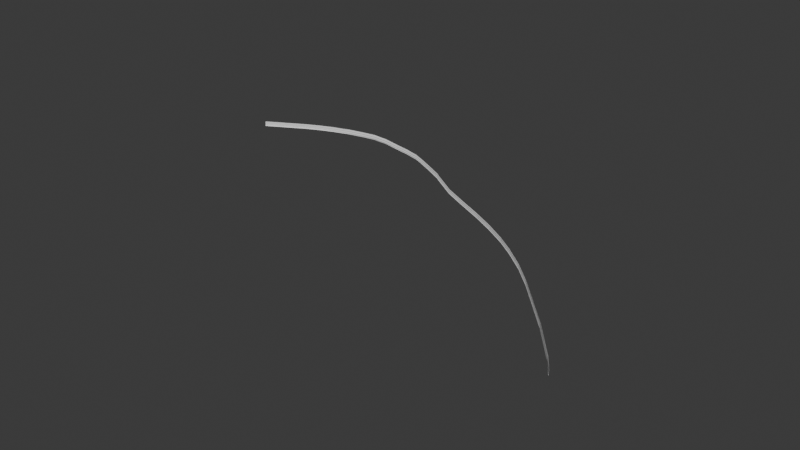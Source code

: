 # Source: guard_11_.blend  (saved by Blender 4.2.66; exported with 4.5.12 LTS)
import bpy
from mathutils import Matrix  # noqa: F401  (used for matrix-valued properties, if any)

bpy.ops.wm.read_factory_settings(use_empty=True)
scene = bpy.context.scene
scene.name = 'Scene'

# ---- collections
col_collection = bpy.data.collections.new('Collection'); scene.collection.children.link(col_collection)

# ---- world
world_world = bpy.data.worlds.new('World'); scene.world = world_world
world_world.use_nodes = True; world_world.node_tree.nodes.clear()
_N = world_world.node_tree.nodes; _L = world_world.node_tree.links
n0 = _N.new('ShaderNodeOutputWorld'); n0.name = 'World Output'; n0.location = (300, 300)
n1 = _N.new('ShaderNodeBackground'); n1.name = 'Background'; n1.location = (10, 300)
n1.inputs[0].default_value = (0.05088, 0.05088, 0.05088, 1.0)
_L.new(n1.outputs[0], n0.inputs[0])
n0.is_active_output = True
world_world.color = (0.05088, 0.05088, 0.05088)
world_world.sun_shadow_jitter_overblur = 0.0

# ---- meshes
me_plane_001 = bpy.data.meshes.new('Plane.001')
me_plane_001.from_pydata([(-5.552, -0.747, 7.502), (-4.043, -0.4907, 6.184), (-4.043, -0.4438, 6.173), (-5.56, -0.7017, 7.498), (-5.554, -0.7906, 7.493), (-4.043, -0.5353, 6.173), (-5.553, -0.73, 7.498), (-4.044, -0.474, 6.177), (-4.041, -0.5091, 6.175), (-5.551, -0.7651, 7.496), (-5.55, -0.7811, 7.501), (-4.04, -0.5253, 6.182), (-4.045, -0.456, 6.186), (-5.555, -0.7123, 7.504), (-4.119, -0.5035, 6.324), (-4.178, -0.5135, 6.436), (-4.326, -0.5352, 6.653), (-4.538, -0.574, 6.907), (-4.793, -0.6329, 7.138), (-5.068, -0.6756, 7.314), (-5.071, -0.6296, 7.315), (-4.792, -0.5863, 7.135), (-4.533, -0.5273, 6.907), (-4.329, -0.4892, 6.654), (-4.181, -0.4673, 6.433), (-4.122, -0.457, 6.317), (-4.116, -0.5479, 6.313), (-4.175, -0.5581, 6.428), (-4.323, -0.58, 6.65), (-4.527, -0.6182, 6.902), (-4.786, -0.6772, 7.131), (-5.065, -0.7204, 7.311), (-4.12, -0.4868, 6.317), (-4.179, -0.4968, 6.428), (-4.327, -0.5185, 6.646), (-4.539, -0.5572, 6.9), (-4.794, -0.6162, 7.131), (-5.069, -0.6589, 7.307), (-4.118, -0.5218, 6.316), (-4.177, -0.5319, 6.427), (-4.325, -0.5536, 6.644), (-4.536, -0.5923, 6.899), (-4.792, -0.6512, 7.13), (-5.067, -0.6939, 7.305), (-4.117, -0.538, 6.323), (-4.176, -0.5481, 6.434), (-4.324, -0.5697, 6.651), (-4.535, -0.6085, 6.906), (-4.791, -0.6674, 7.137), (-5.066, -0.7101, 7.312), (-4.121, -0.4688, 6.326), (-4.181, -0.4788, 6.437), (-4.328, -0.5005, 6.655), (-4.54, -0.5392, 6.909), (-4.795, -0.5982, 7.14), (-5.07, -0.6409, 7.315), (-3.634, -0.4006, 5.034), (-3.648, -0.3556, 5.025), (-3.648, -0.445, 5.025), (-3.635, -0.3836, 5.029), (-3.633, -0.4187, 5.028), (-3.632, -0.4348, 5.032), (-3.636, -0.366, 5.035), (-3.94, -0.4722, 5.969), (-3.939, -0.4905, 5.961), (-3.947, -0.4262, 5.959), (-3.938, -0.5066, 5.967), (-3.947, -0.5167, 5.959), (-3.942, -0.4376, 5.971), (-3.941, -0.4554, 5.963), (-5.909, -0.8007, 7.578), (-5.917, -0.7555, 7.574), (-5.911, -0.8443, 7.569), (-5.91, -0.7837, 7.574), (-5.908, -0.8188, 7.572), (-5.907, -0.8348, 7.577), (-5.911, -0.7661, 7.58), (-3.846, -0.4355, 5.717), (-3.855, -0.4969, 5.713), (-3.843, -0.4706, 5.716), (-3.845, -0.4524, 5.723), (-3.855, -0.4069, 5.713), (-3.842, -0.4867, 5.721), (-3.847, -0.4178, 5.724), (-4.22, -0.5197, 6.497), (-4.223, -0.4735, 6.496), (-4.217, -0.5644, 6.492), (-4.221, -0.503, 6.49), (-4.219, -0.538, 6.488), (-4.218, -0.5542, 6.496), (-4.222, -0.485, 6.499), (-4.461, -0.5537, 6.827), (-4.459, -0.5073, 6.827), (-4.453, -0.5981, 6.823), (-4.462, -0.537, 6.82), (-4.459, -0.5721, 6.818), (-4.458, -0.5882, 6.826), (-4.463, -0.519, 6.829), (-4.662, -0.5996, 7.028), (-4.659, -0.553, 7.026), (-4.653, -0.6439, 7.022), (-4.663, -0.5829, 7.021), (-4.66, -0.6179, 7.019), (-4.659, -0.6341, 7.026), (-4.664, -0.5649, 7.03), (-4.609, -0.5397, 6.983), (-4.613, -0.5864, 6.985), (-4.603, -0.6306, 6.979), (-4.614, -0.5696, 6.978), (-4.612, -0.6047, 6.976), (-4.611, -0.6209, 6.983), (-4.615, -0.5516, 6.987), (-5.004, -0.6633, 7.279), (-5.006, -0.6171, 7.279), (-5.0, -0.708, 7.275), (-5.005, -0.6465, 7.272), (-5.002, -0.6816, 7.27), (-5.001, -0.6978, 7.278), (-5.006, -0.6285, 7.281), (-5.3, -0.7085, 7.423), (-5.299, -0.7527, 7.417), (-5.301, -0.6916, 7.417), (-5.298, -0.7267, 7.415), (-5.297, -0.7428, 7.421), (-5.302, -0.6738, 7.424), (-5.305, -0.6628, 7.421), (-5.184, -0.6385, 7.373), (-5.18, -0.6844, 7.374), (-5.178, -0.7289, 7.369), (-5.181, -0.6675, 7.367), (-5.179, -0.7026, 7.365), (-5.178, -0.7188, 7.372), (-5.182, -0.6497, 7.375), (-5.423, -0.7324, 7.467), (-5.424, -0.7764, 7.459), (-5.424, -0.7155, 7.461), (-5.422, -0.7506, 7.46), (-5.421, -0.7667, 7.465), (-5.425, -0.6978, 7.468), (-5.43, -0.687, 7.463), (-5.82, -0.7643, 7.561), (-5.818, -0.7813, 7.565), (-5.817, -0.7994, 7.559), (-5.821, -0.7467, 7.567), (-5.816, -0.8155, 7.564), (-5.82, -0.8249, 7.556), (-5.826, -0.7361, 7.561), (-7.132, -0.8825, 7.824), (-7.123, -0.9458, 7.823), (-7.126, -0.8931, 7.83), (-7.126, -0.9713, 7.82), (-7.122, -0.9619, 7.827), (-7.124, -0.9277, 7.829), (-7.125, -0.9107, 7.824), (-7.543, -0.9432, 7.896), (-7.551, -0.898, 7.892), (-7.545, -0.9868, 7.887), (-7.544, -0.9262, 7.892), (-7.542, -0.9613, 7.89), (-7.541, -0.9774, 7.895), (-7.545, -0.9086, 7.898), (-6.289, -0.8671, 7.637), (-6.288, -0.8852, 7.631), (-6.297, -0.8219, 7.632), (-6.287, -0.9012, 7.635), (-6.29, -0.8501, 7.633), (-6.292, -0.8325, 7.639), (-6.291, -0.9107, 7.628), (-6.653, -0.8655, 7.724), (-6.649, -0.9342, 7.721), (-6.65, -0.9182, 7.716), (-6.652, -0.8831, 7.718), (-6.653, -0.9437, 7.714), (-6.659, -0.8549, 7.718), (-6.651, -0.9001, 7.723), (-8.308, -0.9648, 7.945), (-8.316, -0.9196, 7.941), (-8.31, -1.008, 7.936), (-8.309, -0.9478, 7.941), (-8.306, -0.9829, 7.939), (-8.305, -0.999, 7.944), (-8.31, -0.9302, 7.947), (-7.953, -0.9902, 7.936), (-7.957, -0.9997, 7.929), (-7.963, -0.9109, 7.933), (-7.958, -0.9215, 7.94), (-7.954, -0.9742, 7.932), (-7.956, -0.9391, 7.934), (-7.955, -0.9561, 7.938), (-10.23, -1.058, 7.692), (-10.24, -1.013, 7.687), (-10.24, -1.102, 7.683), (-10.24, -1.041, 7.687), (-10.23, -1.076, 7.686), (-10.23, -1.092, 7.69), (-10.24, -1.023, 7.693), (-8.765, -0.9989, 7.922), (-8.764, -1.015, 7.927), (-8.769, -0.9462, 7.93), (-8.767, -0.9638, 7.924), (-8.766, -0.9808, 7.928), (-8.774, -0.9356, 7.924), (-8.768, -1.024, 7.919), (-9.196, -1.019, 7.871), (-9.199, -0.966, 7.878), (-9.197, -1.001, 7.877), (-9.205, -0.9554, 7.872), (-9.195, -1.035, 7.875), (-9.198, -0.9836, 7.872), (-9.199, -1.044, 7.868), (-11.23, -1.112, 7.425), (-11.24, -1.067, 7.421), (-11.23, -1.156, 7.416), (-11.23, -1.095, 7.421), (-11.23, -1.13, 7.419), (-11.23, -1.146, 7.424), (-11.23, -1.077, 7.427), (-10.93, -1.112, 7.515), (-10.93, -1.128, 7.519), (-10.94, -1.059, 7.523), (-10.93, -1.076, 7.516), (-10.93, -1.093, 7.521), (-10.94, -1.048, 7.516), (-10.94, -1.137, 7.512)], [], [(38, 8, 1, 14), (50, 12, 2, 25), (14, 1, 7, 32), (44, 11, 8, 38), (26, 5, 11, 44), (32, 7, 12, 50), (129, 37, 55, 132), (115, 36, 54, 118), (108, 35, 53, 111), (94, 34, 52, 97), (87, 33, 51, 90), (33, 32, 50, 51), (128, 31, 49, 131), (114, 30, 48, 117), (107, 29, 47, 110), (93, 28, 46, 96), (86, 27, 45, 89), (27, 26, 44, 45), (131, 49, 43, 130), (117, 48, 42, 116), (110, 47, 41, 109), (96, 46, 40, 95), (89, 45, 39, 88), (45, 44, 38, 39), (127, 19, 37, 129), (112, 18, 36, 115), (106, 17, 35, 108), (91, 16, 34, 94), (84, 15, 33, 87), (15, 14, 32, 33), (132, 55, 20, 126), (118, 54, 21, 113), (111, 53, 22, 105), (97, 52, 23, 92), (90, 51, 24, 85), (51, 50, 25, 24), (130, 43, 19, 127), (116, 42, 18, 112), (109, 41, 17, 106), (95, 40, 16, 91), (88, 39, 15, 84), (39, 38, 14, 15), (83, 77, 59, 62), (82, 78, 58, 61), (81, 83, 62, 57), (80, 79, 60, 56), (79, 82, 61, 60), (77, 80, 56, 59), (8, 11, 66, 64), (11, 5, 67, 66), (7, 1, 63, 69), (2, 12, 68, 65), (1, 8, 64, 63), (12, 7, 69, 68), (141, 140, 73, 70), (142, 141, 70, 74), (140, 143, 76, 73), (145, 144, 75, 72), (143, 146, 71, 76), (144, 142, 74, 75), (69, 63, 80, 77), (64, 66, 82, 79), (63, 64, 79, 80), (65, 68, 83, 81), (66, 67, 78, 82), (68, 69, 77, 83), (40, 88, 84, 16), (52, 90, 85, 23), (16, 84, 87, 34), (46, 89, 88, 40), (28, 86, 89, 46), (34, 87, 90, 52), (41, 95, 91, 17), (53, 97, 92, 22), (17, 91, 94, 35), (47, 96, 95, 41), (29, 93, 96, 47), (35, 94, 97, 53), (42, 102, 98, 18), (54, 104, 99, 21), (18, 98, 101, 36), (48, 103, 102, 42), (30, 100, 103, 48), (36, 101, 104, 54), (102, 109, 106, 98), (104, 111, 105, 99), (98, 106, 108, 101), (103, 110, 109, 102), (100, 107, 110, 103), (101, 108, 111, 104), (43, 116, 112, 19), (55, 118, 113, 20), (19, 112, 115, 37), (49, 117, 116, 43), (31, 114, 117, 49), (37, 115, 118, 55), (136, 122, 119, 133), (138, 124, 125, 139), (133, 119, 121, 135), (137, 123, 122, 136), (134, 120, 123, 137), (135, 121, 124, 138), (122, 130, 127, 119), (124, 132, 126, 125), (119, 127, 129, 121), (123, 131, 130, 122), (120, 128, 131, 123), (121, 129, 132, 124), (6, 135, 138, 13), (4, 134, 137, 10), (10, 137, 136, 9), (0, 133, 135, 6), (13, 138, 139, 3), (9, 136, 133, 0), (10, 9, 142, 144), (13, 3, 146, 143), (4, 10, 144, 145), (6, 13, 143, 140), (9, 0, 141, 142), (0, 6, 140, 141), (172, 169, 151, 150), (174, 171, 153, 152), (169, 170, 148, 151), (153, 149, 160, 157), (152, 153, 157, 154), (149, 147, 155, 160), (150, 151, 159, 156), (148, 152, 154, 158), (151, 148, 158, 159), (170, 174, 152, 148), (171, 168, 149, 153), (168, 173, 147, 149), (74, 70, 161, 162), (164, 162, 170, 169), (73, 76, 166, 165), (161, 165, 171, 174), (72, 75, 164, 167), (162, 161, 174, 170), (70, 73, 165, 161), (165, 166, 168, 171), (75, 74, 162, 164), (166, 163, 173, 168), (76, 71, 163, 166), (167, 164, 169, 172), (183, 182, 180, 177), (185, 184, 176, 181), (182, 186, 179, 180), (187, 185, 181, 178), (186, 188, 175, 179), (188, 187, 178, 175), (154, 157, 187, 188), (158, 154, 188, 186), (157, 160, 185, 187), (159, 158, 186, 182), (160, 155, 184, 185), (156, 159, 182, 183), (207, 203, 193, 194), (208, 204, 195, 192), (203, 205, 189, 193), (205, 208, 192, 189), (204, 206, 190, 195), (209, 207, 194, 191), (177, 180, 197, 202), (181, 176, 201, 198), (175, 178, 199, 200), (179, 175, 200, 196), (178, 181, 198, 199), (180, 179, 196, 197), (202, 197, 207, 209), (198, 201, 206, 204), (200, 199, 208, 205), (196, 200, 205, 203), (199, 198, 204, 208), (197, 196, 203, 207), (218, 217, 214, 215), (220, 219, 216, 213), (217, 221, 210, 214), (221, 220, 213, 210), (219, 222, 211, 216), (223, 218, 215, 212), (191, 194, 218, 223), (195, 190, 222, 219), (189, 192, 220, 221), (193, 189, 221, 217), (192, 195, 219, 220), (194, 193, 217, 218)])
_uv = me_plane_001.uv_layers.new(name='UVMap')
_uv.uv.foreach_set('vector', [0.8571, 0.375, 1.0, 0.375, 1.0, 0.5, 0.8571, 0.5, 0.8571, 0.6849, 1.0, 0.6849, 1.0, 0.75, 0.8571, 0.75, 0.8571, 0.5, 1.0, 0.5, 1.0, 0.6198, 0.8571, 0.6198, 0.8571, 0.3125, 1.0, 0.3125, 1.0, 0.375, 0.8571, 0.375, 0.8571, 0.25, 1.0, 0.25, 1.0, 0.3125, 0.8571, 0.3125, 0.8571, 0.6198, 1.0, 0.6198, 1.0, 0.6849, 0.8571, 0.6849, 0.1123, 0.5578, 0.1429, 0.6198, 0.1429, 0.6849, 0.1121, 0.6501, 0.1746, 0.6198, 0.2857, 0.6198, 0.2857, 0.6849, 0.1746, 0.6849, 0.3842, 0.6198, 0.4286, 0.6198, 0.4286, 0.6849, 0.3842, 0.6849, 0.4814, 0.6198, 0.5714, 0.6198, 0.5714, 0.6849, 0.4814, 0.6849, 0.6429, 0.6198, 0.7143, 0.6198, 0.7143, 0.6849, 0.6429, 0.6849, 0.7143, 0.6198, 0.8571, 0.6198, 0.8571, 0.6849, 0.7143, 0.6849, 0.112, 0.2871, 0.1429, 0.25, 0.1429, 0.3125, 0.1121, 0.3497, 0.1746, 0.25, 0.2857, 0.25, 0.2857, 0.3125, 0.1746, 0.3125, 0.3842, 0.25, 0.4286, 0.25, 0.4286, 0.3125, 0.3842, 0.3125, 0.4814, 0.25, 0.5714, 0.25, 0.5714, 0.3125, 0.4814, 0.3125, 0.6429, 0.25, 0.7143, 0.25, 0.7143, 0.3125, 0.6429, 0.3125, 0.7143, 0.25, 0.8571, 0.25, 0.8571, 0.3125, 0.7143, 0.3125, 0.1121, 0.3497, 0.1429, 0.3125, 0.1429, 0.375, 0.1122, 0.3416, 0.1746, 0.3125, 0.2857, 0.3125, 0.2857, 0.375, 0.1746, 0.375, 0.3842, 0.3125, 0.4286, 0.3125, 0.4286, 0.375, 0.3842, 0.375, 0.4814, 0.3125, 0.5714, 0.3125, 0.5714, 0.375, 0.4814, 0.375, 0.6429, 0.3125, 0.7143, 0.3125, 0.7143, 0.375, 0.6429, 0.375, 0.7143, 0.3125, 0.8571, 0.3125, 0.8571, 0.375, 0.7143, 0.375, 0.1123, 0.5871, 0.1429, 0.5, 0.1429, 0.6198, 0.1123, 0.5578, 0.1746, 0.5, 0.2857, 0.5, 0.2857, 0.6198, 0.1746, 0.6198, 0.3842, 0.5, 0.4286, 0.5, 0.4286, 0.6198, 0.3842, 0.6198, 0.4814, 0.5, 0.5714, 0.5, 0.5714, 0.6198, 0.4814, 0.6198, 0.6429, 0.5, 0.7143, 0.5, 0.7143, 0.6198, 0.6429, 0.6198, 0.7143, 0.5, 0.8571, 0.5, 0.8571, 0.6198, 0.7143, 0.6198, 0.1121, 0.6501, 0.1429, 0.6849, 0.1429, 0.75, 0.1121, 0.7153, 0.1746, 0.6849, 0.2857, 0.6849, 0.2857, 0.75, 0.1746, 0.75, 0.3842, 0.6849, 0.4286, 0.6849, 0.4286, 0.75, 0.3842, 0.75, 0.4814, 0.6849, 0.5714, 0.6849, 0.5714, 0.75, 0.4814, 0.75, 0.6429, 0.6849, 0.7143, 0.6849, 0.7143, 0.75, 0.6429, 0.75, 0.7143, 0.6849, 0.8571, 0.6849, 0.8571, 0.75, 0.7143, 0.75, 0.1122, 0.3416, 0.1429, 0.375, 0.1429, 0.5, 0.1123, 0.5871, 0.1746, 0.375, 0.2857, 0.375, 0.2857, 0.5, 0.1746, 0.5, 0.3842, 0.375, 0.4286, 0.375, 0.4286, 0.5, 0.3842, 0.5, 0.4814, 0.375, 0.5714, 0.375, 0.5714, 0.5, 0.4814, 0.5, 0.6429, 0.375, 0.7143, 0.375, 0.7143, 0.5, 0.6429, 0.5, 0.7143, 0.375, 0.8571, 0.375, 0.8571, 0.5, 0.7143, 0.5, 1.0, 0.6849, 1.0, 0.6198, 1.0, 0.6198, 1.0, 0.6849, 1.0, 0.3125, 1.0, 0.25, 1.0, 0.25, 1.0, 0.3125, 1.0, 0.75, 1.0, 0.6849, 1.0, 0.6849, 1.0, 0.75, 1.0, 0.5, 1.0, 0.375, 1.0, 0.375, 1.0, 0.5, 1.0, 0.375, 1.0, 0.3125, 1.0, 0.3125, 1.0, 0.375, 1.0, 0.6198, 1.0, 0.5, 1.0, 0.5, 1.0, 0.6198, 1.0, 0.375, 1.0, 0.3125, 1.0, 0.3125, 1.0, 0.375, 1.0, 0.3125, 1.0, 0.25, 1.0, 0.25, 1.0, 0.3125, 1.0, 0.6198, 1.0, 0.5, 1.0, 0.5, 1.0, 0.6198, 1.0, 0.75, 1.0, 0.6849, 1.0, 0.6849, 1.0, 0.75, 1.0, 0.5, 1.0, 0.375, 1.0, 0.375, 1.0, 0.5, 1.0, 0.6849, 1.0, 0.6198, 1.0, 0.6198, 1.0, 0.6849, 0.0, 0.5, 0.0, 0.6198, 0.0, 0.6198, 0.0, 0.5, 0.0, 0.375, 0.0, 0.5, 0.0, 0.5, 0.0, 0.375, 0.0, 0.6198, 0.0, 0.6849, 0.0, 0.6849, 0.0, 0.6198, 0.0, 0.25, 0.0, 0.3125, 0.0, 0.3125, 0.0, 0.25, 0.0, 0.6849, 0.0, 0.75, 0.0, 0.75, 0.0, 0.6849, 0.0, 0.3125, 0.0, 0.375, 0.0, 0.375, 0.0, 0.3125, 1.0, 0.6198, 1.0, 0.5, 1.0, 0.5, 1.0, 0.6198, 1.0, 0.375, 1.0, 0.3125, 1.0, 0.3125, 1.0, 0.375, 1.0, 0.5, 1.0, 0.375, 1.0, 0.375, 1.0, 0.5, 1.0, 0.75, 1.0, 0.6849, 1.0, 0.6849, 1.0, 0.75, 1.0, 0.3125, 1.0, 0.25, 1.0, 0.25, 1.0, 0.3125, 1.0, 0.6849, 1.0, 0.6198, 1.0, 0.6198, 1.0, 0.6849, 0.5714, 0.375, 0.6429, 0.375, 0.6429, 0.5, 0.5714, 0.5, 0.5714, 0.6849, 0.6429, 0.6849, 0.6429, 0.75, 0.5714, 0.75, 0.5714, 0.5, 0.6429, 0.5, 0.6429, 0.6198, 0.5714, 0.6198, 0.5714, 0.3125, 0.6429, 0.3125, 0.6429, 0.375, 0.5714, 0.375, 0.5714, 0.25, 0.6429, 0.25, 0.6429, 0.3125, 0.5714, 0.3125, 0.5714, 0.6198, 0.6429, 0.6198, 0.6429, 0.6849, 0.5714, 0.6849, 0.4286, 0.375, 0.4814, 0.375, 0.4814, 0.5, 0.4286, 0.5, 0.4286, 0.6849, 0.4814, 0.6849, 0.4814, 0.75, 0.4286, 0.75, 0.4286, 0.5, 0.4814, 0.5, 0.4814, 0.6198, 0.4286, 0.6198, 0.4286, 0.3125, 0.4814, 0.3125, 0.4814, 0.375, 0.4286, 0.375, 0.4286, 0.25, 0.4814, 0.25, 0.4814, 0.3125, 0.4286, 0.3125, 0.4286, 0.6198, 0.4814, 0.6198, 0.4814, 0.6849, 0.4286, 0.6849, 0.2857, 0.375, 0.3571, 0.375, 0.3571, 0.5, 0.2857, 0.5, 0.2857, 0.6849, 0.3571, 0.6849, 0.3571, 0.75, 0.2857, 0.75, 0.2857, 0.5, 0.3571, 0.5, 0.3571, 0.6198, 0.2857, 0.6198, 0.2857, 0.3125, 0.3571, 0.3125, 0.3571, 0.375, 0.2857, 0.375, 0.2857, 0.25, 0.3571, 0.25, 0.3571, 0.3125, 0.2857, 0.3125, 0.2857, 0.6198, 0.3571, 0.6198, 0.3571, 0.6849, 0.2857, 0.6849, 0.3571, 0.375, 0.3842, 0.375, 0.3842, 0.5, 0.3571, 0.5, 0.3571, 0.6849, 0.3842, 0.6849, 0.3842, 0.75, 0.3571, 0.75, 0.3571, 0.5, 0.3842, 0.5, 0.3842, 0.6198, 0.3571, 0.6198, 0.3571, 0.3125, 0.3842, 0.3125, 0.3842, 0.375, 0.3571, 0.375, 0.3571, 0.25, 0.3842, 0.25, 0.3842, 0.3125, 0.3571, 0.3125, 0.3571, 0.6198, 0.3842, 0.6198, 0.3842, 0.6849, 0.3571, 0.6849, 0.1429, 0.375, 0.1746, 0.375, 0.1746, 0.5, 0.1429, 0.5, 0.1429, 0.6849, 0.1746, 0.6849, 0.1746, 0.75, 0.1429, 0.75, 0.1429, 0.5, 0.1746, 0.5, 0.1746, 0.6198, 0.1429, 0.6198, 0.1429, 0.3125, 0.1746, 0.3125, 0.1746, 0.375, 0.1429, 0.375, 0.1429, 0.25, 0.1746, 0.25, 0.1746, 0.3125, 0.1429, 0.3125, 0.1429, 0.6198, 0.1746, 0.6198, 0.1746, 0.6849, 0.1429, 0.6849, 0.04166, 0.3402, 0.07889, 0.3078, 0.07891, 0.5979, 0.04173, 0.5881, 0.04154, 0.6755, 0.07861, 0.6328, 0.07854, 0.6981, 0.04127, 0.7021, 0.04173, 0.5881, 0.07891, 0.5979, 0.07889, 0.4995, 0.04171, 0.5554, 0.04149, 0.3434, 0.07856, 0.3685, 0.07889, 0.3078, 0.04166, 0.3402, 0.0412, 0.302, 0.07849, 0.3058, 0.07856, 0.3685, 0.04149, 0.3434, 0.04171, 0.5554, 0.07889, 0.4995, 0.07861, 0.6328, 0.04154, 0.6755, 0.07889, 0.3078, 0.1122, 0.3416, 0.1123, 0.5871, 0.07891, 0.5979, 0.07861, 0.6328, 0.1121, 0.6501, 0.1121, 0.7153, 0.07854, 0.6981, 0.07891, 0.5979, 0.1123, 0.5871, 0.1123, 0.5578, 0.07889, 0.4995, 0.07856, 0.3685, 0.1121, 0.3497, 0.1122, 0.3416, 0.07889, 0.3078, 0.07849, 0.3058, 0.112, 0.2871, 0.1121, 0.3497, 0.07856, 0.3685, 0.07889, 0.4995, 0.1123, 0.5578, 0.1121, 0.6501, 0.07861, 0.6328, 0.0, 0.6198, 0.04171, 0.5554, 0.04154, 0.6755, 0.0, 0.6849, 0.0, 0.25, 0.0412, 0.302, 0.04149, 0.3434, 0.0, 0.3125, 0.0, 0.3125, 0.04149, 0.3434, 0.04166, 0.3402, 0.0, 0.375, 0.0, 0.5, 0.04173, 0.5881, 0.04171, 0.5554, 0.0, 0.6198, 0.0, 0.6849, 0.04154, 0.6755, 0.04127, 0.7021, 0.0, 0.75, 0.0, 0.375, 0.04166, 0.3402, 0.04173, 0.5881, 0.0, 0.5, 0.0, 0.3125, 0.0, 0.375, 0.0, 0.375, 0.0, 0.3125, 0.0, 0.6849, 0.0, 0.75, 0.0, 0.75, 0.0, 0.6849, 0.0, 0.25, 0.0, 0.3125, 0.0, 0.3125, 0.0, 0.25, 0.0, 0.6198, 0.0, 0.6849, 0.0, 0.6849, 0.0, 0.6198, 0.0, 0.375, 0.0, 0.5, 0.0, 0.5, 0.0, 0.375, 0.0, 0.5, 0.0, 0.6198, 0.0, 0.6198, 0.0, 0.5, 0.0, 0.25, 0.0, 0.3125, 0.0, 0.3125, 0.0, 0.25, 0.0, 0.5, 0.0, 0.6198, 0.0, 0.6198, 0.0, 0.5, 0.0, 0.3125, 0.0, 0.375, 0.0, 0.375, 0.0, 0.3125, 0.0, 0.6198, 0.0, 0.6849, 0.0, 0.6849, 0.0, 0.6198, 0.0, 0.5, 0.0, 0.6198, 0.0, 0.6198, 0.0, 0.5, 0.0, 0.6849, 0.0, 0.75, 0.0, 0.75, 0.0, 0.6849, 0.0, 0.25, 0.0, 0.3125, 0.0, 0.3125, 0.0, 0.25, 0.0, 0.375, 0.0, 0.5, 0.0, 0.5, 0.0, 0.375, 0.0, 0.3125, 0.0, 0.375, 0.0, 0.375, 0.0, 0.3125, 0.0, 0.375, 0.0, 0.5, 0.0, 0.5, 0.0, 0.375, 0.0, 0.6198, 0.0, 0.6849, 0.0, 0.6849, 0.0, 0.6198, 0.0, 0.6849, 0.0, 0.75, 0.0, 0.75, 0.0, 0.6849, 0.0, 0.375, 0.0, 0.5, 0.0, 0.5307, 0.0, 0.3494, 0.0, 0.2653, 0.0, 0.3494, 0.0, 0.375, 0.0, 0.3125, 0.0, 0.6198, 0.0, 0.6849, 0.0, 0.7283, 0.0, 0.6057, 0.0, 0.5307, 0.0, 0.6057, 0.0, 0.6198, 0.0, 0.5, 0.0, 0.25, 0.0, 0.3125, 0.0, 0.2653, 0.0, 0.2028, 0.0, 0.3494, 0.0, 0.5307, 0.0, 0.5, 0.0, 0.375, 0.0, 0.5, 0.0, 0.6198, 0.0, 0.6057, 0.0, 0.5307, 0.0, 0.6057, 0.0, 0.7283, 0.0, 0.6849, 0.0, 0.6198, 0.0, 0.3125, 0.0, 0.375, 0.0, 0.3494, 0.0, 0.2653, 0.0, 0.7283, 0.0, 0.7934, 0.0, 0.75, 0.0, 0.6849, 0.0, 0.6849, 0.0, 0.75, 0.0, 0.7934, 0.0, 0.7283, 0.0, 0.2028, 0.0, 0.2653, 0.0, 0.3125, 0.0, 0.25, 0.0, 0.25, 0.0, 0.3125, 0.0, 0.3125, 0.0, 0.25, 0.0, 0.6849, 0.0, 0.75, 0.0, 0.75, 0.0, 0.6849, 0.0, 0.3125, 0.0, 0.375, 0.0, 0.375, 0.0, 0.3125, 0.0, 0.6198, 0.0, 0.6849, 0.0, 0.6849, 0.0, 0.6198, 0.0, 0.375, 0.0, 0.5, 0.0, 0.5, 0.0, 0.375, 0.0, 0.5, 0.0, 0.6198, 0.0, 0.6198, 0.0, 0.5, 0.0, 0.5, 0.0, 0.6198, 0.0, 0.6198, 0.0, 0.5, 0.0, 0.375, 0.0, 0.5, 0.0, 0.5, 0.0, 0.375, 0.0, 0.6198, 0.0, 0.6849, 0.0, 0.6849, 0.0, 0.6198, 0.0, 0.3125, 0.0, 0.375, 0.0, 0.375, 0.0, 0.3125, 0.0, 0.6849, 0.0, 0.75, 0.0, 0.75, 0.0, 0.6849, 0.0, 0.25, 0.0, 0.3125, 0.0, 0.3125, 0.0, 0.25, 0.0, 0.3125, 0.0, 0.375, 0.0, 0.375, 0.0, 0.3125, 0.0, 0.6198, 0.0, 0.6849, 0.0, 0.6849, 0.0, 0.6198, 0.0, 0.375, 0.0, 0.5, 0.0, 0.5, 0.0, 0.375, 0.0, 0.5, 0.0, 0.6198, 0.0, 0.6198, 0.0, 0.5, 0.0, 0.6849, 0.0, 0.75, 0.0, 0.75, 0.0, 0.6849, 0.0, 0.25, 0.0, 0.3125, 0.0, 0.3125, 0.0, 0.25, 0.0, 0.25, 0.0, 0.3125, 0.0, 0.3125, 0.0, 0.25, 0.0, 0.6849, 0.0, 0.75, 0.0, 0.75, 0.0, 0.6849, 0.0, 0.5, 0.0, 0.6198, 0.0, 0.6198, 0.0, 0.5, 0.0, 0.375, 0.0, 0.5, 0.0, 0.5, 0.0, 0.375, 0.0, 0.6198, 0.0, 0.6849, 0.0, 0.6849, 0.0, 0.6198, 0.0, 0.3125, 0.0, 0.375, 0.0, 0.375, 0.0, 0.3125, 0.0, 0.25, 0.0, 0.3125, 0.0, 0.3125, 0.0, 0.25, 0.0, 0.6849, 0.0, 0.75, 0.0, 0.75, 0.0, 0.6849, 0.0, 0.5, 0.0, 0.6198, 0.0, 0.6198, 0.0, 0.5, 0.0, 0.375, 0.0, 0.5, 0.0, 0.5, 0.0, 0.375, 0.0, 0.6198, 0.0, 0.6849, 0.0, 0.6849, 0.0, 0.6198, 0.0, 0.3125, 0.0, 0.375, 0.0, 0.375, 0.0, 0.3125, 0.0, 0.3125, 0.0, 0.375, 0.0, 0.375, 0.0, 0.3125, 0.0, 0.6198, 0.0, 0.6849, 0.0, 0.6849, 0.0, 0.6198, 0.0, 0.375, 0.0, 0.5, 0.0, 0.5, 0.0, 0.375, 0.0, 0.5, 0.0, 0.6198, 0.0, 0.6198, 0.0, 0.5, 0.0, 0.6849, 0.0, 0.75, 0.0, 0.75, 0.0, 0.6849, 0.0, 0.25, 0.0, 0.3125, 0.0, 0.3125, 0.0, 0.25, 0.0, 0.25, 0.0, 0.3125, 0.0, 0.3125, 0.0, 0.25, 0.0, 0.6849, 0.0, 0.75, 0.0, 0.75, 0.0, 0.6849, 0.0, 0.5, 0.0, 0.6198, 0.0, 0.6198, 0.0, 0.5, 0.0, 0.375, 0.0, 0.5, 0.0, 0.5, 0.0, 0.375, 0.0, 0.6198, 0.0, 0.6849, 0.0, 0.6849, 0.0, 0.6198, 0.0, 0.3125, 0.0, 0.375, 0.0, 0.375, 0.0, 0.3125])
me_plane_001.update()

# ---- objects
ob_plane_009 = bpy.data.objects.new('Plane.009', me_plane_001)

# ---- transforms, parenting, visibility, modifiers, constraints
ob_plane_009.location = (-168.1, -39.84, 15.28)
ob_plane_009.rotation_euler = (1.562, -0.0, -3.757)
ob_plane_009.scale = (16.63, 16.63, 16.63)

# ---- collection membership
col_collection.objects.link(ob_plane_009)

# ---- scene / render settings (as saved in the file)
scene.frame_start = 1; scene.frame_end = 250; scene.frame_set(1)
scene.render.engine = 'BLENDER_EEVEE_NEXT'
bpy.context.view_layer.update()

# ---- added for rendering (the .blend has no active camera and no usable light): camera, sun
cam_auto = bpy.data.cameras.new('AutoCamera')
cam_auto.lens = 50.0
cam_auto.sensor_width = 36.0
cam_auto.clip_end = 2821.67
ob_auto_camera = bpy.data.objects.new('AutoCamera', cam_auto)
scene.collection.objects.link(ob_auto_camera)
ob_auto_camera.location = (155.97, -216.012, 132.266)
ob_auto_camera.rotation_euler = (1.09748, -7.21219e-08, 0.694738)
scene.camera = ob_auto_camera
light_auto_sun = bpy.data.lights.new('AutoSun', 'SUN')
light_auto_sun.energy = 3.0
light_auto_sun.angle = 0.0523599
ob_auto_sun = bpy.data.objects.new('AutoSun', light_auto_sun)
scene.collection.objects.link(ob_auto_sun)
ob_auto_sun.rotation_euler = (0.872665, 0.174533, 0.523599)
bpy.context.view_layer.update()
